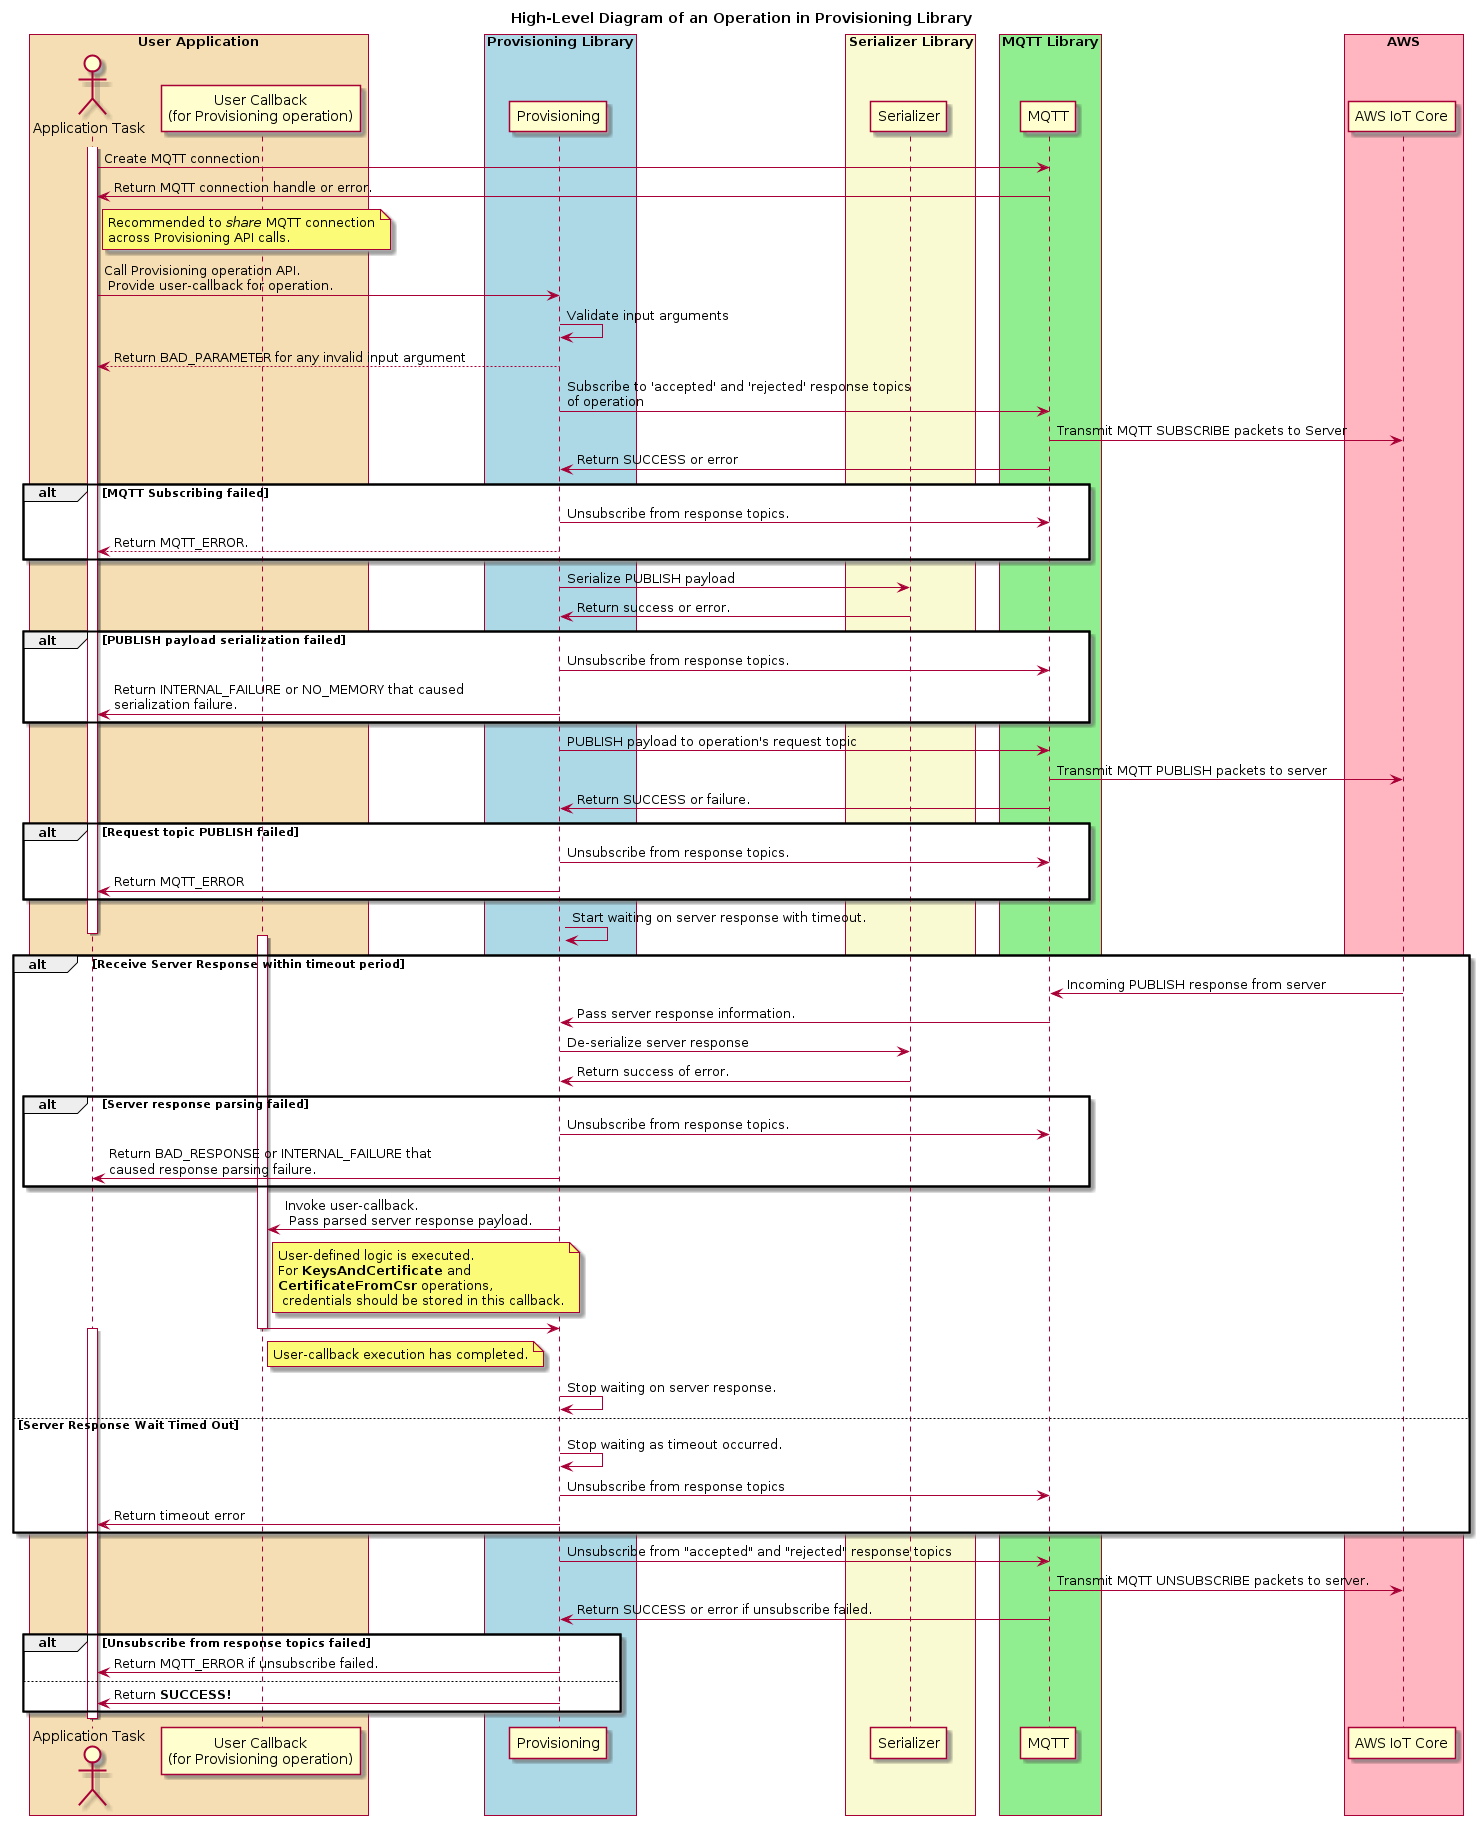

The diagram above was rendered by PlantUML. Its source (embedded in the PNG):
@startuml

title High-Level Diagram of an Operation in Provisioning Library

skinparam classFontSize 8
skinparam classFontName Helvetica

box "User Application" #Wheat
actor "Application Task" as app
participant "User Callback\n(for Provisioning operation)" as callback
end box

box "Provisioning Library" #LightBlue
participant "Provisioning" as provisioning
end box

box "Serializer Library" #LightGoldenRodYellow
participant "Serializer" as serializer
end box

box "MQTT Library" #LightGreen
participant "MQTT" as mqtt
end box

box "AWS" #LightPink
participant "AWS IoT Core" as aws
end box

activate app
app -> mqtt: Create MQTT connection
mqtt -> app: Return MQTT connection handle or error.
note right of app: Recommended to <i>share</i> MQTT connection\nacross Provisioning API calls.

app -> provisioning: Call Provisioning operation API.\n Provide user-callback for operation.

provisioning -> provisioning: Validate input arguments
provisioning --> app: Return BAD_PARAMETER for any invalid input argument

provisioning -> mqtt: Subscribe to 'accepted' and 'rejected' response topics\nof operation

mqtt -> aws: Transmit MQTT SUBSCRIBE packets to Server
mqtt -> provisioning: Return SUCCESS or error
alt MQTT Subscribing failed
provisioning -> mqtt: Unsubscribe from response topics.
provisioning --> app: Return MQTT_ERROR.
end alt

provisioning -> serializer: Serialize PUBLISH payload
serializer -> provisioning: Return success or error.
alt PUBLISH payload serialization failed
provisioning -> mqtt: Unsubscribe from response topics.
provisioning -> app: Return INTERNAL_FAILURE or NO_MEMORY that caused\nserialization failure.
end alt

provisioning -> mqtt: PUBLISH payload to operation's request topic
mqtt -> aws: Transmit MQTT PUBLISH packets to server
mqtt -> provisioning: Return SUCCESS or failure.
alt Request topic PUBLISH failed
provisioning -> mqtt: Unsubscribe from response topics. 
provisioning -> app: Return MQTT_ERROR
end alt

provisioning -> provisioning: Start waiting on server response with timeout.
deactivate app
alt Receive Server Response within timeout period
activate callback
aws -> mqtt : Incoming PUBLISH response from server
mqtt -> provisioning: Pass server response information.
provisioning -> serializer: De-serialize server response
serializer -> provisioning: Return success of error.
alt Server response parsing failed
provisioning -> mqtt: Unsubscribe from response topics. 
provisioning -> app: Return BAD_RESPONSE or INTERNAL_FAILURE that\ncaused response parsing failure.
end alt
provisioning -> callback: Invoke user-callback.\n Pass parsed server response payload.
note right of callback: User-defined logic is executed.\nFor <b>KeysAndCertificate</b> and\n<b>CertificateFromCsr</b> operations,\n credentials should be stored in this callback.
callback -> provisioning
note right of callback: User-callback execution has completed.
deactivate callback
activate app
provisioning->provisioning: Stop waiting on server response.
else Server Response Wait Timed Out 
provisioning -> provisioning: Stop waiting as timeout occurred.
provisioning -> mqtt: Unsubscribe from response topics
provisioning -> app: Return timeout error
end alt

provisioning -> mqtt: Unsubscribe from "accepted" and "rejected" response topics
mqtt -> aws: Transmit MQTT UNSUBSCRIBE packets to server.
mqtt -> provisioning: Return SUCCESS or error if unsubscribe failed.
alt Unsubscribe from response topics failed
provisioning -> app: Return MQTT_ERROR if unsubscribe failed.
else
provisioning -> app: Return <b>SUCCESS!</b>
end alt
deactivate app
@enduml